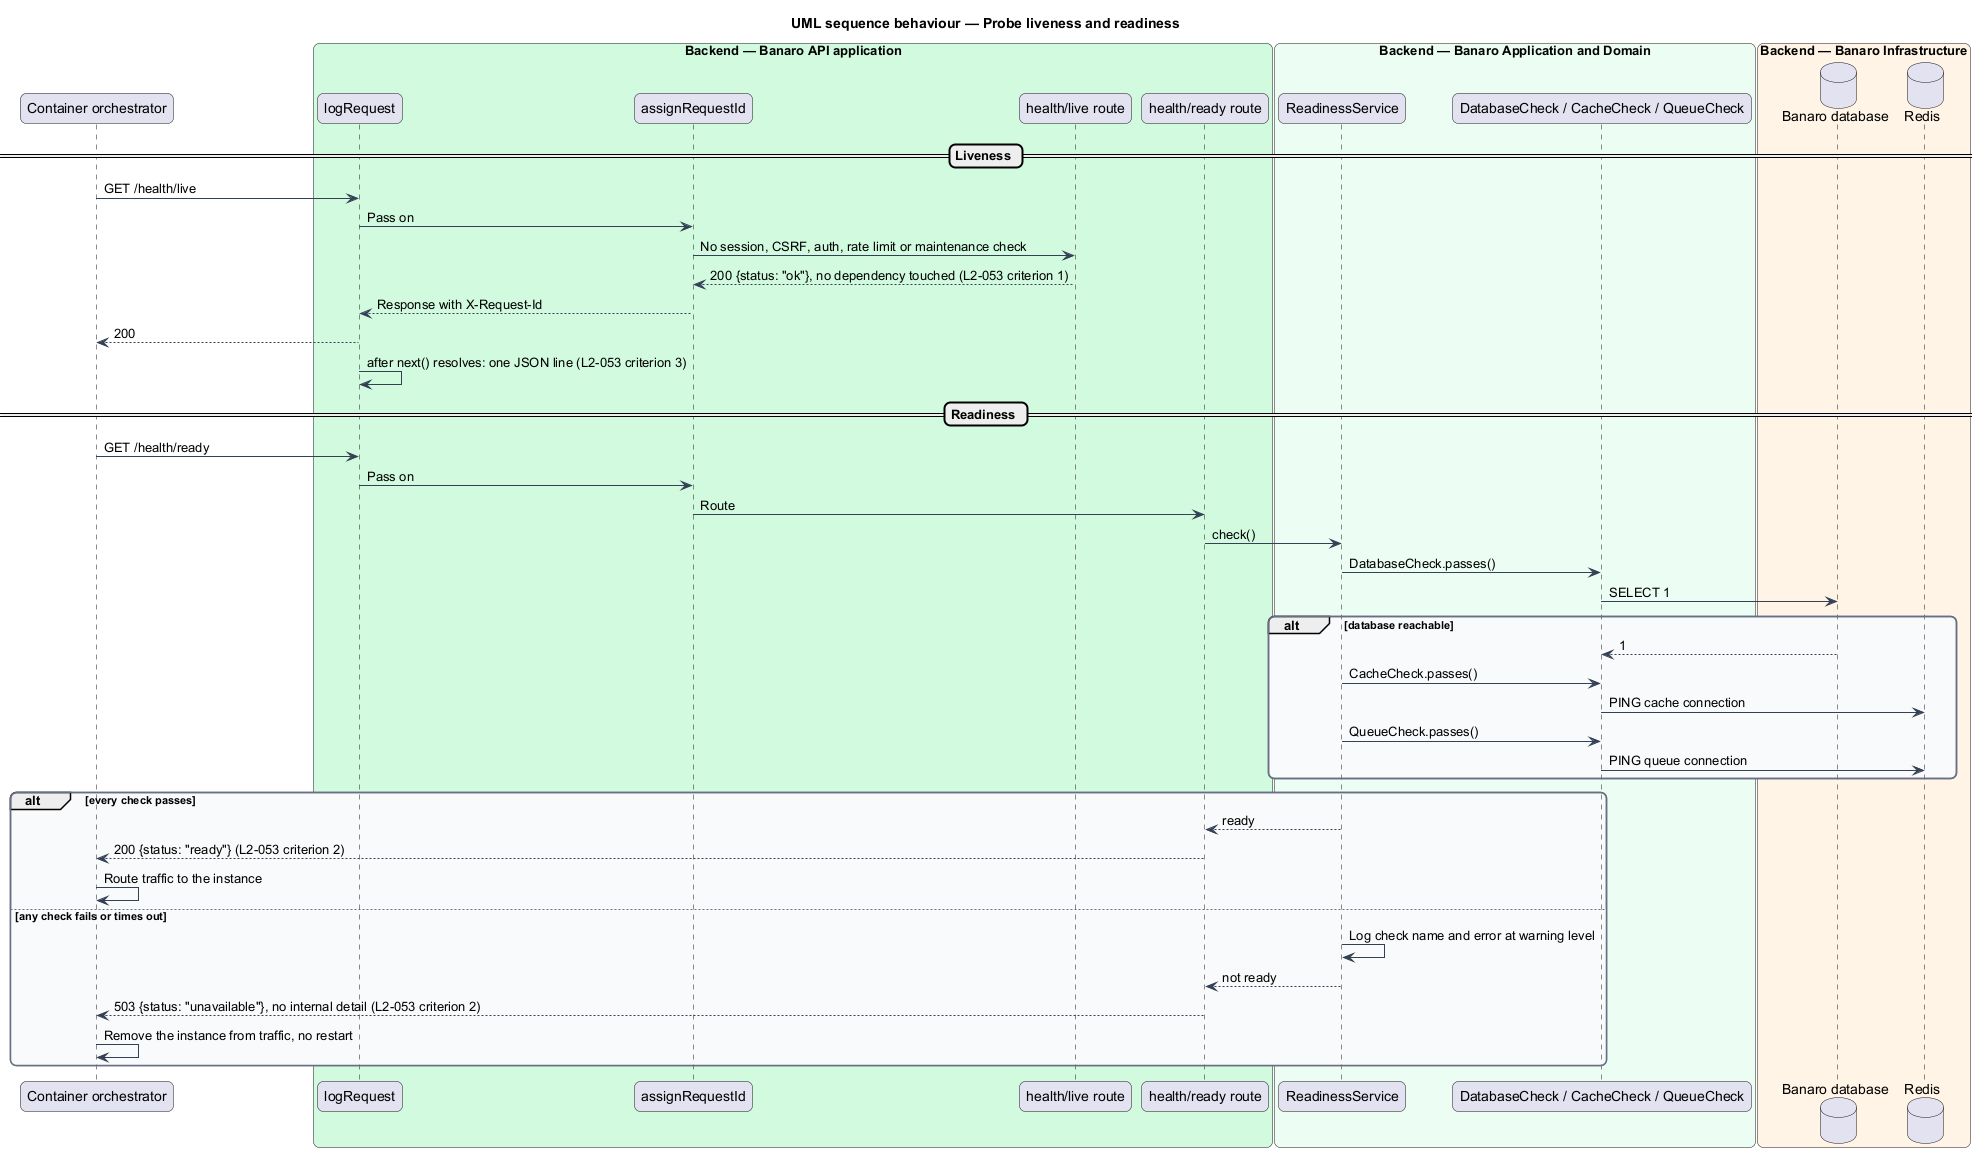

The diagram above was rendered by PlantUML. Its source (embedded in the PNG):
@startuml
title UML sequence behaviour — Probe liveness and readiness
skinparam backgroundColor #FFFFFF
skinparam shadowing false
skinparam roundcorner 12
skinparam defaultFontName Arial
skinparam ArrowColor #344054
skinparam rectangle {
  BorderColor #344054
  FontColor #101828
}
skinparam package {
  BorderColor #667085
  FontColor #101828
  BackgroundColor #F9FAFB
}
participant "Container orchestrator" as orch
box "Backend — Banaro API application" #D1FADF
  participant "logRequest" as log
  participant "assignRequestId" as reqid
  participant "health/live route" as live
  participant "health/ready route" as ready
end box
box "Backend — Banaro Application and Domain" #ECFDF3
  participant "ReadinessService" as svc
  participant "DatabaseCheck / CacheCheck / QueueCheck" as checks
end box
box "Backend — Banaro Infrastructure" #FFF4E5
  database "Banaro database" as db
  database "Redis" as redis
end box

== Liveness ==
orch -> log : GET /health/live
log -> reqid : Pass on
reqid -> live : No session, CSRF, auth, rate limit or maintenance check
live --> reqid : 200 {status: "ok"}, no dependency touched (L2-053 criterion 1)
reqid --> log : Response with X-Request-Id
log --> orch : 200
log -> log : after next() resolves: one JSON line (L2-053 criterion 3)

== Readiness ==
orch -> log : GET /health/ready
log -> reqid : Pass on
reqid -> ready : Route
ready -> svc : check()
svc -> checks : DatabaseCheck.passes()
checks -> db : SELECT 1
alt database reachable
  db --> checks : 1
  svc -> checks : CacheCheck.passes()
  checks -> redis : PING cache connection
  svc -> checks : QueueCheck.passes()
  checks -> redis : PING queue connection
end
alt every check passes
  svc --> ready : ready
  ready --> orch : 200 {status: "ready"} (L2-053 criterion 2)
  orch -> orch : Route traffic to the instance
else any check fails or times out
  svc -> svc : Log check name and error at warning level
  svc --> ready : not ready
  ready --> orch : 503 {status: "unavailable"}, no internal detail (L2-053 criterion 2)
  orch -> orch : Remove the instance from traffic, no restart
end
@enduml